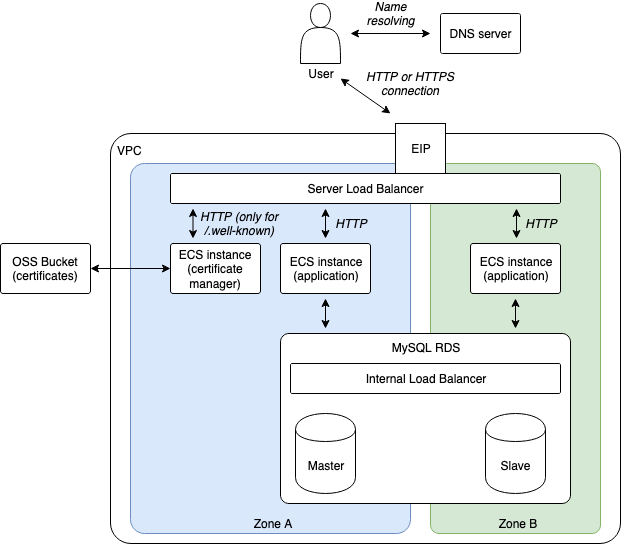

The diagram above was exported from draw.io. Its source (the exported page's mxGraphModel, read from the mxfile embedded in the PNG):
<mxGraphModel dx="918" dy="582" grid="1" gridSize="10" guides="1" tooltips="1" connect="1" arrows="1" fold="1" page="1" pageScale="1" pageWidth="827" pageHeight="1169" background="#ffffff" math="0" shadow="0">
  <root>
    <mxCell id="0" />
    <mxCell id="1" parent="0" />
    <mxCell id="7" value="&lt;div align=&quot;left&quot;&gt;VPC&lt;/div&gt;" style="rounded=1;whiteSpace=wrap;html=1;arcSize=5;align=left;labelPosition=center;verticalLabelPosition=middle;verticalAlign=top;spacingTop=3;spacingLeft=4;" parent="1" vertex="1">
      <mxGeometry x="130" y="160" width="510" height="410" as="geometry" />
    </mxCell>
    <mxCell id="16" value="&lt;div align=&quot;center&quot;&gt;Zone A&lt;br&gt;&lt;/div&gt;" style="rounded=1;whiteSpace=wrap;html=1;arcSize=5;align=center;labelPosition=center;verticalLabelPosition=middle;verticalAlign=bottom;spacingTop=3;spacingLeft=4;fillColor=#dae8fc;strokeColor=#6c8ebf;" parent="1" vertex="1">
      <mxGeometry x="150" y="190" width="280" height="370" as="geometry" />
    </mxCell>
    <mxCell id="17" value="&lt;div align=&quot;center&quot;&gt;Zone B&lt;br&gt;&lt;/div&gt;" style="rounded=1;whiteSpace=wrap;html=1;arcSize=5;align=center;labelPosition=center;verticalLabelPosition=middle;verticalAlign=bottom;spacingTop=3;spacingLeft=4;fillColor=#d5e8d4;strokeColor=#82b366;" parent="1" vertex="1">
      <mxGeometry x="450" y="190" width="170" height="370" as="geometry" />
    </mxCell>
    <mxCell id="2" value="" style="shape=actor;whiteSpace=wrap;html=1;" parent="1" vertex="1">
      <mxGeometry x="320" y="30" width="40" height="60" as="geometry" />
    </mxCell>
    <mxCell id="3" value="DNS server" style="rounded=1;whiteSpace=wrap;html=1;arcSize=5;" parent="1" vertex="1">
      <mxGeometry x="460" y="40" width="80" height="40" as="geometry" />
    </mxCell>
    <mxCell id="4" value="" style="endArrow=classic;startArrow=classic;html=1;" parent="1" edge="1">
      <mxGeometry width="50" height="50" relative="1" as="geometry">
        <mxPoint x="370" y="60" as="sourcePoint" />
        <mxPoint x="450" y="60" as="targetPoint" />
      </mxGeometry>
    </mxCell>
    <mxCell id="5" value="&lt;div&gt;User&lt;/div&gt;" style="text;html=1;strokeColor=none;fillColor=none;align=center;verticalAlign=middle;whiteSpace=wrap;rounded=0;" parent="1" vertex="1">
      <mxGeometry x="320" y="90" width="40" height="20" as="geometry" />
    </mxCell>
    <mxCell id="6" value="Name resolving" style="text;html=1;strokeColor=none;fillColor=none;align=center;verticalAlign=middle;whiteSpace=wrap;rounded=0;fontStyle=2" parent="1" vertex="1">
      <mxGeometry x="390" y="30" width="40" height="20" as="geometry" />
    </mxCell>
    <mxCell id="8" value="&lt;div align=&quot;center&quot;&gt;Server Load Balancer&lt;br&gt;&lt;/div&gt;" style="rounded=1;whiteSpace=wrap;html=1;arcSize=5;align=center;labelPosition=center;verticalLabelPosition=middle;verticalAlign=middle;" parent="1" vertex="1">
      <mxGeometry x="190" y="200" width="390" height="30" as="geometry" />
    </mxCell>
    <mxCell id="9" value="&lt;div&gt;EIP&lt;/div&gt;" style="rounded=0;whiteSpace=wrap;html=1;arcSize=5;" parent="1" vertex="1">
      <mxGeometry x="415" y="150" width="50" height="50" as="geometry" />
    </mxCell>
    <mxCell id="10" value="ECS instance&lt;br&gt;(application)" style="rounded=1;whiteSpace=wrap;html=1;arcSize=5;" parent="1" vertex="1">
      <mxGeometry x="300" y="270" width="90" height="50" as="geometry" />
    </mxCell>
    <mxCell id="11" value="ECS instance&lt;br&gt;(application)" style="rounded=1;whiteSpace=wrap;html=1;arcSize=5;" parent="1" vertex="1">
      <mxGeometry x="490" y="270" width="90" height="50" as="geometry" />
    </mxCell>
    <mxCell id="12" value="MySQL RDS" style="rounded=1;whiteSpace=wrap;html=1;arcSize=5;align=center;labelPosition=center;verticalLabelPosition=middle;verticalAlign=top;" parent="1" vertex="1">
      <mxGeometry x="300" y="360" width="290" height="170" as="geometry" />
    </mxCell>
    <mxCell id="13" value="Master" style="shape=cylinder;whiteSpace=wrap;html=1;boundedLbl=1;backgroundOutline=1;align=center;" parent="1" vertex="1">
      <mxGeometry x="315" y="440" width="60" height="80" as="geometry" />
    </mxCell>
    <mxCell id="14" value="Slave" style="shape=cylinder;whiteSpace=wrap;html=1;boundedLbl=1;backgroundOutline=1;align=center;" parent="1" vertex="1">
      <mxGeometry x="505" y="440" width="60" height="80" as="geometry" />
    </mxCell>
    <mxCell id="15" value="&lt;div align=&quot;center&quot;&gt;Internal Load Balancer&lt;br&gt;&lt;/div&gt;" style="rounded=1;whiteSpace=wrap;html=1;arcSize=5;align=center;labelPosition=center;verticalLabelPosition=middle;verticalAlign=middle;" parent="1" vertex="1">
      <mxGeometry x="310" y="390" width="270" height="30" as="geometry" />
    </mxCell>
    <mxCell id="18" value="" style="endArrow=classic;startArrow=classic;html=1;entryX=1;entryY=0.75;" parent="1" target="5" edge="1">
      <mxGeometry width="50" height="50" relative="1" as="geometry">
        <mxPoint x="410" y="140" as="sourcePoint" />
        <mxPoint x="356" y="99" as="targetPoint" />
      </mxGeometry>
    </mxCell>
    <mxCell id="19" value="HTTP or HTTPS connection" style="text;html=1;strokeColor=none;fillColor=none;align=center;verticalAlign=middle;whiteSpace=wrap;rounded=0;fontStyle=2" parent="1" vertex="1">
      <mxGeometry x="376" y="93.5" width="108" height="33" as="geometry" />
    </mxCell>
    <mxCell id="21" value="" style="endArrow=classic;startArrow=classic;html=1;exitX=0.5;exitY=0;" parent="1" edge="1">
      <mxGeometry width="50" height="50" relative="1" as="geometry">
        <mxPoint x="345" y="265" as="sourcePoint" />
        <mxPoint x="345" y="235" as="targetPoint" />
      </mxGeometry>
    </mxCell>
    <mxCell id="22" value="HTTP" style="text;html=1;strokeColor=none;fillColor=none;align=center;verticalAlign=middle;whiteSpace=wrap;rounded=0;fontStyle=2" parent="1" vertex="1">
      <mxGeometry x="350" y="240" width="40" height="20" as="geometry" />
    </mxCell>
    <mxCell id="24" value="HTTP" style="text;html=1;strokeColor=none;fillColor=none;align=center;verticalAlign=middle;whiteSpace=wrap;rounded=0;fontStyle=2" parent="1" vertex="1">
      <mxGeometry x="540" y="240" width="40" height="20" as="geometry" />
    </mxCell>
    <mxCell id="29" value="" style="endArrow=classic;startArrow=classic;html=1;exitX=0.5;exitY=0;" parent="1" edge="1">
      <mxGeometry width="50" height="50" relative="1" as="geometry">
        <mxPoint x="536" y="265" as="sourcePoint" />
        <mxPoint x="536" y="235" as="targetPoint" />
      </mxGeometry>
    </mxCell>
    <mxCell id="32" value="" style="endArrow=classic;startArrow=classic;html=1;exitX=0.5;exitY=0;" parent="1" edge="1">
      <mxGeometry width="50" height="50" relative="1" as="geometry">
        <mxPoint x="345" y="355" as="sourcePoint" />
        <mxPoint x="345" y="325" as="targetPoint" />
      </mxGeometry>
    </mxCell>
    <mxCell id="33" value="" style="endArrow=classic;startArrow=classic;html=1;exitX=0.5;exitY=0;" parent="1" edge="1">
      <mxGeometry width="50" height="50" relative="1" as="geometry">
        <mxPoint x="535" y="355" as="sourcePoint" />
        <mxPoint x="535" y="325" as="targetPoint" />
      </mxGeometry>
    </mxCell>
    <mxCell id="34" value="ECS instance&lt;br&gt;(certificate manager)" style="rounded=1;whiteSpace=wrap;html=1;arcSize=5;" parent="1" vertex="1">
      <mxGeometry x="190" y="270" width="90" height="50" as="geometry" />
    </mxCell>
    <mxCell id="35" value="" style="endArrow=classic;startArrow=classic;html=1;exitX=0.5;exitY=0;" parent="1" edge="1">
      <mxGeometry width="50" height="50" relative="1" as="geometry">
        <mxPoint x="212.5" y="265" as="sourcePoint" />
        <mxPoint x="212.5" y="235" as="targetPoint" />
      </mxGeometry>
    </mxCell>
    <mxCell id="36" value="HTTP (only for /.well-known)" style="text;html=1;strokeColor=none;fillColor=none;align=center;verticalAlign=middle;whiteSpace=wrap;rounded=0;fontStyle=2" parent="1" vertex="1">
      <mxGeometry x="203" y="235" width="112" height="30" as="geometry" />
    </mxCell>
    <mxCell id="1QXcbLZV7mJA--sEpbtB-36" value="OSS Bucket (certificates)" style="rounded=1;whiteSpace=wrap;html=1;arcSize=5;" vertex="1" parent="1">
      <mxGeometry x="20" y="270" width="90" height="50" as="geometry" />
    </mxCell>
    <mxCell id="1QXcbLZV7mJA--sEpbtB-37" value="" style="endArrow=classic;startArrow=classic;html=1;exitX=0;exitY=0.5;entryX=1;entryY=0.5;entryDx=0;entryDy=0;exitDx=0;exitDy=0;" edge="1" parent="1" source="34" target="1QXcbLZV7mJA--sEpbtB-36">
      <mxGeometry width="50" height="50" relative="1" as="geometry">
        <mxPoint x="545" y="365" as="sourcePoint" />
        <mxPoint x="545" y="335" as="targetPoint" />
      </mxGeometry>
    </mxCell>
  </root>
</mxGraphModel>